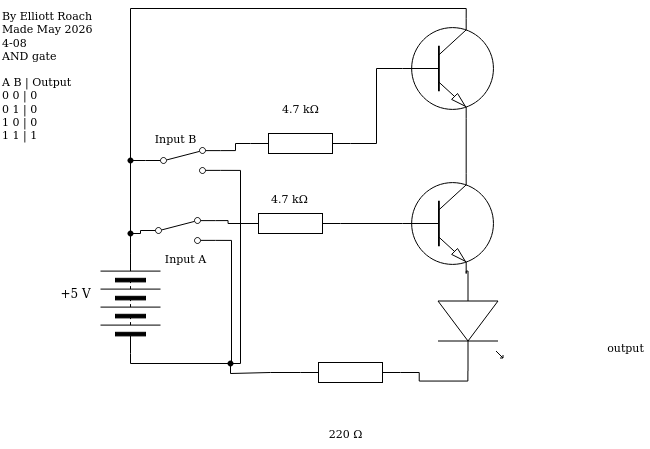

The diagram above was exported from draw.io. Its source (the exported page's mxGraphModel, read from the mxfile embedded in the PNG):
<mxGraphModel dx="624" dy="1525" grid="1" gridSize="10" guides="1" tooltips="1" connect="1" arrows="1" fold="1" page="1" pageScale="1" pageWidth="850" pageHeight="1100" math="0" shadow="0">
  <root>
    <mxCell id="0" />
    <mxCell id="1" parent="0" />
    <mxCell id="3" value="" style="pointerEvents=1;verticalLabelPosition=bottom;shadow=0;dashed=0;align=center;html=1;verticalAlign=top;shape=mxgraph.electrical.resistors.resistor_1;rotation=0;" parent="1" vertex="1">
      <mxGeometry x="430" y="119" width="100" height="20" as="geometry" />
    </mxCell>
    <mxCell id="4" value="" style="verticalLabelPosition=bottom;shadow=0;dashed=0;align=center;html=1;verticalAlign=top;shape=mxgraph.electrical.opto_electronics.led_1;pointerEvents=1;rotation=90;" parent="1" vertex="1">
      <mxGeometry x="550" y="45" width="100" height="65" as="geometry" />
    </mxCell>
    <mxCell id="8" style="edgeStyle=orthogonalEdgeStyle;shape=connector;curved=0;rounded=0;html=1;exitDx=0;exitDy=0;exitPerimeter=0;entryX=0;entryY=0.5;entryDx=0;entryDy=0;strokeColor=#000000;align=center;verticalAlign=middle;fontFamily=Helvetica;fontSize=11;fontColor=default;labelBackgroundColor=default;endArrow=none;endFill=0;" parent="1" source="18" target="11" edge="1">
      <mxGeometry relative="1" as="geometry">
        <mxPoint x="342.9" y="48.809999999999945" as="targetPoint" />
      </mxGeometry>
    </mxCell>
    <mxCell id="9" value="220&amp;nbsp;Ω" style="text;html=1;align=center;verticalAlign=middle;resizable=0;points=[];autosize=1;strokeColor=none;fillColor=none;fontFamily=Helvetica;fontSize=11;fontColor=default;labelBackgroundColor=default;" parent="1" vertex="1">
      <mxGeometry x="450" y="175" width="50" height="30" as="geometry" />
    </mxCell>
    <mxCell id="10" value="By Elliott Roach&lt;div&gt;Made May 2026&amp;nbsp;&lt;/div&gt;&lt;div&gt;4-08&lt;/div&gt;&lt;div&gt;AND gate&lt;/div&gt;&lt;div&gt;&lt;br&gt;&lt;/div&gt;&lt;div&gt;A B | Output&lt;/div&gt;&lt;div&gt;0 0 | 0&lt;/div&gt;&lt;div&gt;0 1 | 0&lt;/div&gt;&lt;div&gt;1 0 | 0&lt;/div&gt;&lt;div&gt;1 1 | 1&lt;/div&gt;" style="text;html=1;align=left;verticalAlign=middle;resizable=0;points=[];autosize=1;strokeColor=none;fillColor=none;fontFamily=Helvetica;fontSize=11;fontColor=default;labelBackgroundColor=default;" parent="1" vertex="1">
      <mxGeometry x="130" y="-243" width="120" height="150" as="geometry" />
    </mxCell>
    <mxCell id="15" style="edgeStyle=orthogonalEdgeStyle;shape=connector;curved=0;rounded=0;html=1;entryX=0;entryY=0.5;entryDx=0;entryDy=0;strokeColor=#000000;align=center;verticalAlign=middle;fontFamily=Helvetica;fontSize=11;fontColor=default;labelBackgroundColor=default;endArrow=none;endFill=0;exitDx=0;exitDy=0;" parent="1" source="26" target="13" edge="1">
      <mxGeometry relative="1" as="geometry">
        <Array as="points">
          <mxPoint x="260" y="-10" />
          <mxPoint x="270" y="-10" />
        </Array>
        <mxPoint x="240" as="sourcePoint" />
      </mxGeometry>
    </mxCell>
    <mxCell id="11" value="" style="pointerEvents=1;verticalLabelPosition=bottom;shadow=0;dashed=0;align=center;html=1;verticalAlign=top;shape=mxgraph.electrical.miscellaneous.batteryStack;fontFamily=Helvetica;fontSize=11;fontColor=default;labelBackgroundColor=default;rotation=-90;" parent="1" vertex="1">
      <mxGeometry x="210" y="30" width="100" height="60" as="geometry" />
    </mxCell>
    <mxCell id="12" value="+5 V" style="text;html=1;align=center;verticalAlign=middle;resizable=0;points=[];autosize=1;strokeColor=none;fillColor=none;" parent="1" vertex="1">
      <mxGeometry x="180" y="35" width="50" height="30" as="geometry" />
    </mxCell>
    <mxCell id="16" style="edgeStyle=orthogonalEdgeStyle;shape=connector;curved=0;rounded=0;html=1;exitX=1;exitY=0.88;exitDx=0;exitDy=0;strokeColor=#000000;align=center;verticalAlign=middle;fontFamily=Helvetica;fontSize=11;fontColor=default;labelBackgroundColor=default;endArrow=none;endFill=0;" parent="1" source="13" edge="1">
      <mxGeometry relative="1" as="geometry">
        <mxPoint x="360" y="120" as="targetPoint" />
        <Array as="points">
          <mxPoint x="361" y="-3" />
          <mxPoint x="361" y="120" />
        </Array>
      </mxGeometry>
    </mxCell>
    <mxCell id="13" value="" style="html=1;shape=mxgraph.electrical.electro-mechanical.twoWaySwitch;aspect=fixed;elSwitchState=2;fontFamily=Helvetica;fontSize=11;fontColor=default;labelBackgroundColor=default;" parent="1" vertex="1">
      <mxGeometry x="270" y="-26" width="75" height="26" as="geometry" />
    </mxCell>
    <mxCell id="18" value="" style="shape=waypoint;sketch=0;size=6;pointerEvents=1;points=[];fillColor=none;resizable=0;rotatable=0;perimeter=centerPerimeter;snapToPoint=1;fontFamily=Helvetica;fontSize=11;fontColor=default;labelBackgroundColor=default;" parent="1" vertex="1">
      <mxGeometry x="350" y="110" width="20" height="20" as="geometry" />
    </mxCell>
    <mxCell id="20" value="Input A" style="text;html=1;align=center;verticalAlign=middle;resizable=0;points=[];autosize=1;strokeColor=none;fillColor=none;fontFamily=Helvetica;fontSize=11;fontColor=default;labelBackgroundColor=default;" parent="1" vertex="1">
      <mxGeometry x="285" width="60" height="30" as="geometry" />
    </mxCell>
    <mxCell id="21" value="" style="verticalLabelPosition=bottom;shadow=0;dashed=0;align=center;html=1;verticalAlign=top;shape=mxgraph.electrical.transistors.npn_transistor_1;" parent="1" vertex="1">
      <mxGeometry x="530" y="-70" width="95" height="100" as="geometry" />
    </mxCell>
    <mxCell id="23" style="edgeStyle=orthogonalEdgeStyle;shape=connector;curved=0;rounded=0;html=1;exitX=1;exitY=0.54;exitDx=0;exitDy=0;exitPerimeter=0;entryX=1;entryY=0.5;entryDx=0;entryDy=0;entryPerimeter=0;strokeColor=#000000;align=center;verticalAlign=middle;fontFamily=Helvetica;fontSize=11;fontColor=default;labelBackgroundColor=default;endArrow=none;endFill=0;" parent="1" source="4" target="3" edge="1">
      <mxGeometry relative="1" as="geometry" />
    </mxCell>
    <mxCell id="24" style="edgeStyle=orthogonalEdgeStyle;shape=connector;curved=0;rounded=0;html=1;exitX=0;exitY=0.5;exitDx=0;exitDy=0;exitPerimeter=0;entryX=0.549;entryY=0.654;entryDx=0;entryDy=0;entryPerimeter=0;strokeColor=#000000;align=center;verticalAlign=middle;fontFamily=Helvetica;fontSize=11;fontColor=default;labelBackgroundColor=default;endArrow=none;endFill=0;" parent="1" source="3" target="18" edge="1">
      <mxGeometry relative="1" as="geometry">
        <Array as="points">
          <mxPoint x="400" y="129" />
          <mxPoint x="360" y="130" />
        </Array>
      </mxGeometry>
    </mxCell>
    <mxCell id="29" value="" style="pointerEvents=1;verticalLabelPosition=bottom;shadow=0;dashed=0;align=center;html=1;verticalAlign=top;shape=mxgraph.electrical.resistors.resistor_1;rotation=0;" parent="1" vertex="1">
      <mxGeometry x="370" y="-30" width="100" height="20" as="geometry" />
    </mxCell>
    <mxCell id="30" style="edgeStyle=orthogonalEdgeStyle;shape=connector;curved=0;rounded=0;html=1;exitX=1;exitY=0.12;exitDx=0;exitDy=0;entryX=0;entryY=0.5;entryDx=0;entryDy=0;entryPerimeter=0;strokeColor=#000000;align=center;verticalAlign=middle;fontFamily=Helvetica;fontSize=11;fontColor=default;labelBackgroundColor=default;endArrow=none;endFill=0;" parent="1" source="13" target="29" edge="1">
      <mxGeometry relative="1" as="geometry" />
    </mxCell>
    <mxCell id="31" style="edgeStyle=orthogonalEdgeStyle;shape=connector;curved=0;rounded=0;html=1;exitX=1;exitY=0.5;exitDx=0;exitDy=0;exitPerimeter=0;entryX=0;entryY=0.5;entryDx=0;entryDy=0;entryPerimeter=0;strokeColor=#000000;align=center;verticalAlign=middle;fontFamily=Helvetica;fontSize=11;fontColor=default;labelBackgroundColor=default;endArrow=none;endFill=0;" parent="1" source="29" target="21" edge="1">
      <mxGeometry relative="1" as="geometry" />
    </mxCell>
    <mxCell id="33" value="4.7 kΩ" style="text;html=1;align=center;verticalAlign=middle;resizable=0;points=[];autosize=1;strokeColor=none;fillColor=none;fontFamily=Helvetica;fontSize=11;fontColor=default;labelBackgroundColor=default;" parent="1" vertex="1">
      <mxGeometry x="389" y="-60" width="60" height="30" as="geometry" />
    </mxCell>
    <mxCell id="34" value="output" style="text;html=1;align=center;verticalAlign=middle;resizable=0;points=[];autosize=1;strokeColor=none;fillColor=none;fontFamily=Helvetica;fontSize=11;fontColor=default;labelBackgroundColor=default;" parent="1" vertex="1">
      <mxGeometry x="730" y="89" width="50" height="30" as="geometry" />
    </mxCell>
    <mxCell id="35" value="" style="edgeStyle=orthogonalEdgeStyle;shape=connector;curved=0;rounded=0;html=1;entryDx=0;entryDy=0;strokeColor=#000000;align=center;verticalAlign=middle;fontFamily=Helvetica;fontSize=11;fontColor=default;labelBackgroundColor=default;endArrow=none;endFill=0;exitX=1;exitY=0.5;exitDx=0;exitDy=0;" parent="1" source="11" target="26" edge="1">
      <mxGeometry relative="1" as="geometry">
        <Array as="points" />
        <mxPoint x="260" y="10" as="sourcePoint" />
        <mxPoint x="270" y="-13" as="targetPoint" />
      </mxGeometry>
    </mxCell>
    <mxCell id="26" value="" style="shape=waypoint;sketch=0;size=6;pointerEvents=1;points=[];fillColor=none;resizable=0;rotatable=0;perimeter=centerPerimeter;snapToPoint=1;fontFamily=Helvetica;fontSize=11;fontColor=default;labelBackgroundColor=default;" parent="1" vertex="1">
      <mxGeometry x="250" y="-20" width="20" height="20" as="geometry" />
    </mxCell>
    <mxCell id="45" style="edgeStyle=orthogonalEdgeStyle;shape=connector;curved=0;rounded=0;html=1;exitX=0;exitY=0.54;exitDx=0;exitDy=0;exitPerimeter=0;entryX=0.7;entryY=1;entryDx=0;entryDy=0;entryPerimeter=0;strokeColor=#000000;align=center;verticalAlign=middle;fontFamily=Helvetica;fontSize=11;fontColor=default;labelBackgroundColor=default;endArrow=none;endFill=0;" edge="1" parent="1" source="4" target="21">
      <mxGeometry relative="1" as="geometry" />
    </mxCell>
    <mxCell id="53" style="edgeStyle=orthogonalEdgeStyle;shape=connector;curved=0;rounded=0;html=1;exitX=1;exitY=0.88;exitDx=0;exitDy=0;strokeColor=#000000;align=center;verticalAlign=middle;fontFamily=Helvetica;fontSize=11;fontColor=default;labelBackgroundColor=default;endArrow=none;endFill=0;" edge="1" parent="1" source="46" target="18">
      <mxGeometry relative="1" as="geometry">
        <Array as="points">
          <mxPoint x="370" y="-73" />
          <mxPoint x="370" y="120" />
        </Array>
      </mxGeometry>
    </mxCell>
    <mxCell id="46" value="" style="html=1;shape=mxgraph.electrical.electro-mechanical.twoWaySwitch;aspect=fixed;elSwitchState=2;fontFamily=Helvetica;fontSize=11;fontColor=default;labelBackgroundColor=default;" vertex="1" parent="1">
      <mxGeometry x="275" y="-96" width="75" height="26" as="geometry" />
    </mxCell>
    <mxCell id="47" value="" style="pointerEvents=1;verticalLabelPosition=bottom;shadow=0;dashed=0;align=center;html=1;verticalAlign=top;shape=mxgraph.electrical.resistors.resistor_1;rotation=0;" vertex="1" parent="1">
      <mxGeometry x="380" y="-110" width="100" height="20" as="geometry" />
    </mxCell>
    <mxCell id="48" value="4.7 kΩ" style="text;html=1;align=center;verticalAlign=middle;resizable=0;points=[];autosize=1;strokeColor=none;fillColor=none;fontFamily=Helvetica;fontSize=11;fontColor=default;labelBackgroundColor=default;" vertex="1" parent="1">
      <mxGeometry x="400" y="-150" width="60" height="30" as="geometry" />
    </mxCell>
    <mxCell id="49" style="edgeStyle=orthogonalEdgeStyle;shape=connector;curved=0;rounded=0;html=1;exitX=1;exitY=0.12;exitDx=0;exitDy=0;entryX=0;entryY=0.5;entryDx=0;entryDy=0;entryPerimeter=0;strokeColor=#000000;align=center;verticalAlign=middle;fontFamily=Helvetica;fontSize=11;fontColor=default;labelBackgroundColor=default;endArrow=none;endFill=0;" edge="1" parent="1" source="46" target="47">
      <mxGeometry relative="1" as="geometry" />
    </mxCell>
    <mxCell id="51" style="edgeStyle=orthogonalEdgeStyle;shape=connector;curved=0;rounded=0;html=1;exitDx=0;exitDy=0;entryX=0.73;entryY=0.3;entryDx=0;entryDy=0;entryPerimeter=0;strokeColor=#000000;align=center;verticalAlign=middle;fontFamily=Helvetica;fontSize=11;fontColor=default;labelBackgroundColor=default;endArrow=none;endFill=0;" edge="1" parent="1" source="59" target="26">
      <mxGeometry relative="1" as="geometry" />
    </mxCell>
    <mxCell id="52" value="Input B" style="text;html=1;align=center;verticalAlign=middle;resizable=0;points=[];autosize=1;strokeColor=none;fillColor=none;fontFamily=Helvetica;fontSize=11;fontColor=default;labelBackgroundColor=default;" vertex="1" parent="1">
      <mxGeometry x="270" y="-120" width="70" height="30" as="geometry" />
    </mxCell>
    <mxCell id="58" style="edgeStyle=orthogonalEdgeStyle;shape=connector;curved=0;rounded=0;html=1;exitX=0.7;exitY=0;exitDx=0;exitDy=0;exitPerimeter=0;strokeColor=#000000;align=center;verticalAlign=middle;fontFamily=Helvetica;fontSize=11;fontColor=default;labelBackgroundColor=default;endArrow=none;endFill=0;entryX=0.367;entryY=0.121;entryDx=0;entryDy=0;entryPerimeter=0;" edge="1" parent="1" source="55" target="59">
      <mxGeometry relative="1" as="geometry">
        <mxPoint x="430" y="-160" as="targetPoint" />
      </mxGeometry>
    </mxCell>
    <mxCell id="55" value="" style="verticalLabelPosition=bottom;shadow=0;dashed=0;align=center;html=1;verticalAlign=top;shape=mxgraph.electrical.transistors.npn_transistor_1;" vertex="1" parent="1">
      <mxGeometry x="530" y="-225" width="95" height="100" as="geometry" />
    </mxCell>
    <mxCell id="56" style="edgeStyle=orthogonalEdgeStyle;shape=connector;curved=0;rounded=0;html=1;exitX=1;exitY=0.5;exitDx=0;exitDy=0;exitPerimeter=0;entryX=0;entryY=0.5;entryDx=0;entryDy=0;entryPerimeter=0;strokeColor=#000000;align=center;verticalAlign=middle;fontFamily=Helvetica;fontSize=11;fontColor=default;labelBackgroundColor=default;endArrow=none;endFill=0;" edge="1" parent="1" source="47" target="55">
      <mxGeometry relative="1" as="geometry" />
    </mxCell>
    <mxCell id="57" style="edgeStyle=orthogonalEdgeStyle;shape=connector;curved=0;rounded=0;html=1;exitX=0.7;exitY=1;exitDx=0;exitDy=0;exitPerimeter=0;entryX=0.7;entryY=0;entryDx=0;entryDy=0;entryPerimeter=0;strokeColor=#000000;align=center;verticalAlign=middle;fontFamily=Helvetica;fontSize=11;fontColor=default;labelBackgroundColor=default;endArrow=none;endFill=0;" edge="1" parent="1" source="55" target="21">
      <mxGeometry relative="1" as="geometry" />
    </mxCell>
    <mxCell id="60" value="" style="edgeStyle=orthogonalEdgeStyle;shape=connector;curved=0;rounded=0;html=1;exitX=0;exitY=0.5;exitDx=0;exitDy=0;entryDx=0;entryDy=0;entryPerimeter=0;strokeColor=#000000;align=center;verticalAlign=middle;fontFamily=Helvetica;fontSize=11;fontColor=default;labelBackgroundColor=default;endArrow=none;endFill=0;" edge="1" parent="1" source="46" target="59">
      <mxGeometry relative="1" as="geometry">
        <mxPoint x="275" y="-83" as="sourcePoint" />
        <mxPoint x="260" y="-10" as="targetPoint" />
      </mxGeometry>
    </mxCell>
    <mxCell id="59" value="" style="shape=waypoint;sketch=0;size=6;pointerEvents=1;points=[];fillColor=none;resizable=0;rotatable=0;perimeter=centerPerimeter;snapToPoint=1;fontFamily=Helvetica;fontSize=11;fontColor=default;labelBackgroundColor=default;" vertex="1" parent="1">
      <mxGeometry x="250" y="-93" width="20" height="20" as="geometry" />
    </mxCell>
  </root>
</mxGraphModel>